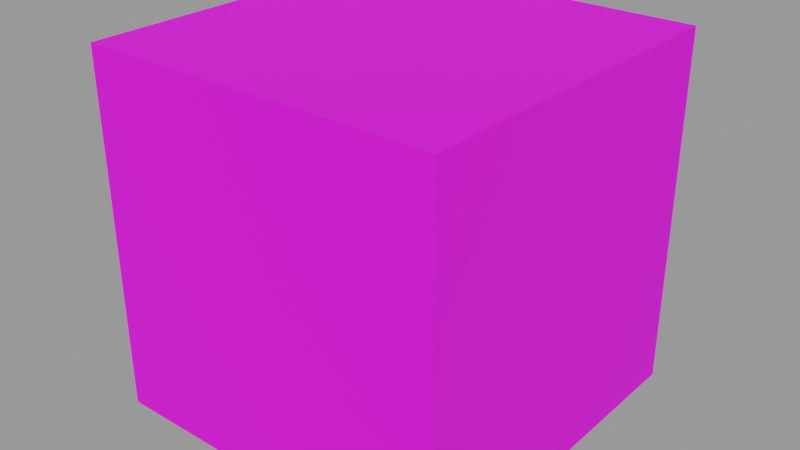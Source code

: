 # Source: x_player_armor_helmet.blend  (saved by Blender 3.6.14; exported with 4.5.12 LTS)
import bpy
from mathutils import Matrix  # noqa: F401  (used for matrix-valued properties, if any)

bpy.ops.wm.read_factory_settings(use_empty=True)
scene = bpy.context.scene
scene.name = 'Scene'

# ---- images (referenced by path relative to the original .blend; pixels are not part of the script)
import os
ASSET_DIR = os.environ.get("B2B_ASSET_DIR", "")  # directory of the original .blend (textures are referenced by path, not embedded)
HERE = os.path.dirname(os.path.abspath(__file__))  # packed textures are extracted next to this script under _unpacked/

def load_image(name, relpath, width, height, colorspace="sRGB"):
    """Load a texture the original file referenced (path relative to the .blend, or extracted next to this script)."""
    p = next((c for c in (os.path.join(HERE, relpath), os.path.join(ASSET_DIR, relpath)) if relpath and os.path.exists(c)), "")
    if p:
        img = bpy.data.images.load(p, check_existing=True)
        img.name = name
    else:  # same state as the original file: an image datablock whose file is absent (Cycles renders it pink)
        img = bpy.data.images.new(name, width, height)
        img.source = "FILE"
        img.filepath = "//" + (relpath or name)
    img.colorspace_settings.name = colorspace
    return img
img_x_player_armor_steel_png = load_image('x_player_armor_steel.png', 'x_player_armor_steel.png', 1024, 1024, 'sRGB')

# ---- materials (node trees are filled in below, after node groups)
mat_armor = bpy.data.materials.new('Armor')
mat_armor.use_transparent_shadow = False

# ---- material node trees
mat_armor.use_nodes = True; mat_armor.node_tree.nodes.clear()
_N = mat_armor.node_tree.nodes; _L = mat_armor.node_tree.links
n0 = _N.new('ShaderNodeOutputMaterial'); n0.name = 'Material Output'; n0.location = (350, 0)
n1 = _N.new('ShaderNodeBsdfPrincipled'); n1.name = 'Principled BSDF'; n1.location = (50, 0)
n1.distribution = 'GGX'
n1.subsurface_method = 'RANDOM_WALK_SKIN'
n1.inputs[2].default_value = 0.9
n1.inputs[3].default_value = 1.45
n1.inputs[27].default_value = (0.0, 0.0, 0.0, 1.0)
n1.inputs[28].default_value = 1.0
n2 = _N.new('ShaderNodeTexImage'); n2.name = 'Image Texture'; n2.location = (-350, 0)
n2.image = img_x_player_armor_steel_png
n2.interpolation = 'Closest'
n3 = _N.new('ShaderNodeMath'); n3.name = 'Math'; n3.location = (-120, -120)
n3.operation = 'ROUND'
_L.new(n2.outputs[0], n1.inputs[0])
_L.new(n2.outputs[1], n3.inputs[0])
_L.new(n3.outputs[0], n1.inputs[4])
_L.new(n1.outputs[0], n0.inputs[0])
n0.is_active_output = True

# ---- meshes
me_x_player_armor_helmet = bpy.data.meshes.new('x_player_armor_helmet')
me_x_player_armor_helmet.from_pydata([(2.415, -2.415, 4.515), (2.415, -2.415, -0.315), (2.415, 2.415, -0.315), (2.415, 2.415, 4.515), (-2.415, 2.415, 4.515), (-2.415, -2.415, 4.515), (2.415, -2.415, 4.515), (2.415, 2.415, 4.515), (2.415, 2.415, -0.315), (2.415, -2.415, -0.315), (-2.415, -2.415, -0.315), (-2.415, 2.415, -0.315), (-2.415, 2.415, 4.515), (2.415, 2.415, 4.515), (2.415, 2.415, -0.315), (-2.415, 2.415, -0.315), (-2.415, -2.415, 4.515), (-2.415, 2.415, 4.515), (-2.415, 2.415, -0.315), (-2.415, -2.415, -0.315), (2.415, -2.415, 4.515), (-2.415, -2.415, 4.515), (-2.415, -2.415, -0.315), (2.415, -2.415, -0.315)], [], [(0, 1, 2, 3), (4, 5, 6, 7), (8, 9, 10, 11), (12, 13, 14, 15), (16, 17, 18, 19), (20, 21, 22, 23)])
_uv = me_x_player_armor_helmet.uv_layers.new(name='UVMap')
_uv.uv.foreach_set('vector', [0.5, 0.75, 0.5, 0.5, 0.625, 0.5, 0.625, 0.75, 0.75, 0.75, 0.75, 1.0, 0.625, 1.0, 0.625, 0.75, 0.875, 0.75, 0.875, 1.0, 0.75, 1.0, 0.75, 0.75, 0.75, 0.75, 0.625, 0.75, 0.625, 0.5, 0.75, 0.5, 0.875, 0.75, 0.75, 0.75, 0.75, 0.5, 0.875, 0.5, 1.0, 0.75, 0.875, 0.75, 0.875, 0.5, 1.0, 0.5])
me_x_player_armor_helmet.materials.append(mat_armor)
me_x_player_armor_helmet.update()

# ---- objects
ob_x_player_armor_helmet = bpy.data.objects.new('x_player_armor_helmet', me_x_player_armor_helmet)

# ---- transforms, parenting, visibility, modifiers, constraints
ob_x_player_armor_helmet.location = (0.0, 0.0, 0.0)

# ---- collection membership
scene.collection.objects.link(ob_x_player_armor_helmet)

# ---- scene / render settings (as saved in the file)
scene.frame_start = 1; scene.frame_end = 250; scene.frame_set(1)
scene.render.engine = 'BLENDER_EEVEE_NEXT'
scene.cycles.sampling_pattern = 'TABULATED_SOBOL'
scene.view_settings.view_transform = 'Filmic'
bpy.context.view_layer.update()

# ---- added for rendering (the .blend has no active camera and no usable light): camera, sun + grey world if the file has none
cam_auto = bpy.data.cameras.new('AutoCamera')
cam_auto.lens = 50.0
cam_auto.sensor_width = 36.0
cam_auto.clip_end = 1000.0
ob_auto_camera = bpy.data.objects.new('AutoCamera', cam_auto)
scene.collection.objects.link(ob_auto_camera)
ob_auto_camera.location = (7.74025, -9.2883, 8.2922)
ob_auto_camera.rotation_euler = (1.09748, -7.21219e-08, 0.694738)
scene.camera = ob_auto_camera
light_auto_sun = bpy.data.lights.new('AutoSun', 'SUN')
light_auto_sun.energy = 3.0
light_auto_sun.angle = 0.0523599
ob_auto_sun = bpy.data.objects.new('AutoSun', light_auto_sun)
scene.collection.objects.link(ob_auto_sun)
ob_auto_sun.rotation_euler = (0.872665, 0.174533, 0.523599)
if scene.world is None:
    world_auto = bpy.data.worlds.new('AutoWorld')
    world_auto.color = (0.3, 0.3, 0.3)
    scene.world = world_auto
bpy.context.view_layer.update()
